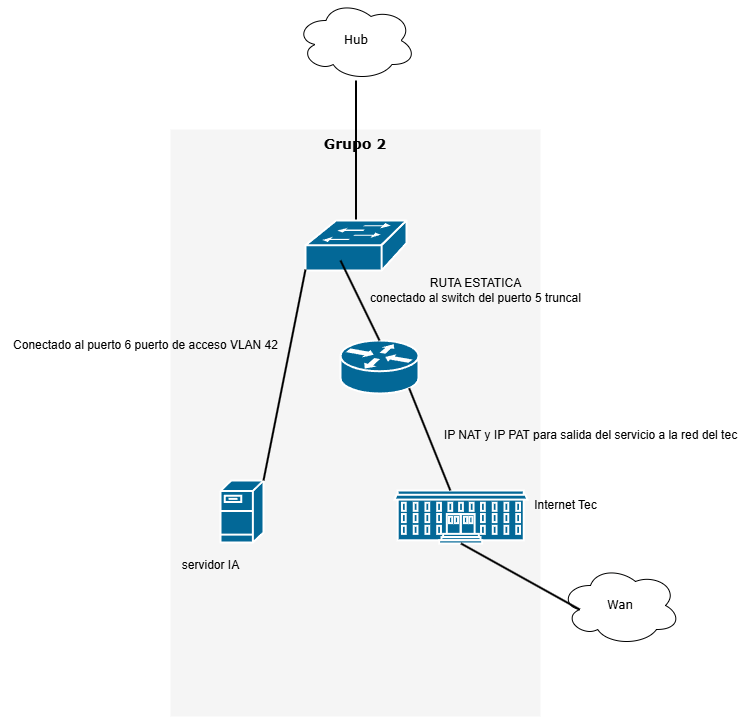

The diagram above was exported from draw.io. Its source (the exported page's mxGraphModel, read from the mxfile embedded in the PNG):
<mxGraphModel dx="-126" dy="393" grid="1" gridSize="10" guides="1" tooltips="1" connect="1" arrows="1" fold="1" page="1" pageScale="1" pageWidth="1100" pageHeight="850" background="none" math="0" shadow="0">
  <root>
    <mxCell id="0" />
    <mxCell id="1" parent="0" />
    <mxCell id="1c7a67bf8fd3230f-82" value="Grupo 2" style="whiteSpace=wrap;html=1;rounded=0;shadow=0;comic=0;strokeWidth=1;fontFamily=Verdana;fontSize=14;fillColor=#f5f5f5;strokeColor=none;fontStyle=1;verticalAlign=top;" parent="1" vertex="1">
      <mxGeometry x="1370" y="839" width="370" height="587" as="geometry" />
    </mxCell>
    <mxCell id="1c7a67bf8fd3230f-15" value="Hub" style="ellipse;shape=cloud;whiteSpace=wrap;html=1;rounded=0;shadow=0;comic=0;strokeWidth=1;fontFamily=Verdana;fontSize=12;" parent="1" vertex="1">
      <mxGeometry x="1495.5" y="710" width="120" height="80" as="geometry" />
    </mxCell>
    <mxCell id="1c7a67bf8fd3230f-52" style="edgeStyle=none;html=1;labelBackgroundColor=none;startFill=0;endArrow=none;endFill=0;strokeWidth=2;fontFamily=Verdana;fontSize=12;" parent="1" source="rWB8OmVG_hbuuGUdH89E-1" target="1c7a67bf8fd3230f-15" edge="1">
      <mxGeometry relative="1" as="geometry">
        <mxPoint x="1490.0000000000005" y="667.1744553350795" as="sourcePoint" />
      </mxGeometry>
    </mxCell>
    <mxCell id="rWB8OmVG_hbuuGUdH89E-1" value="" style="shape=mxgraph.cisco.switches.workgroup_switch;sketch=0;html=1;pointerEvents=1;dashed=0;fillColor=#036897;strokeColor=#ffffff;strokeWidth=2;verticalLabelPosition=bottom;verticalAlign=top;align=center;outlineConnect=0;" parent="1" vertex="1">
      <mxGeometry x="1505" y="930" width="101" height="50" as="geometry" />
    </mxCell>
    <mxCell id="rWB8OmVG_hbuuGUdH89E-2" value="" style="shape=mxgraph.cisco.routers.router;sketch=0;html=1;pointerEvents=1;dashed=0;fillColor=#036897;strokeColor=#ffffff;strokeWidth=2;verticalLabelPosition=bottom;verticalAlign=top;align=center;outlineConnect=0;" parent="1" vertex="1">
      <mxGeometry x="1540" y="1050" width="78" height="53" as="geometry" />
    </mxCell>
    <mxCell id="rWB8OmVG_hbuuGUdH89E-4" style="edgeStyle=none;html=1;labelBackgroundColor=none;startFill=0;endArrow=none;endFill=0;strokeWidth=2;fontFamily=Verdana;fontSize=12;exitX=0.5;exitY=0;exitDx=0;exitDy=0;exitPerimeter=0;" parent="1" source="rWB8OmVG_hbuuGUdH89E-2" edge="1">
      <mxGeometry relative="1" as="geometry">
        <mxPoint x="1593" y="994" as="sourcePoint" />
        <mxPoint x="1540" y="970" as="targetPoint" />
      </mxGeometry>
    </mxCell>
    <mxCell id="rWB8OmVG_hbuuGUdH89E-5" value="" style="shape=mxgraph.cisco.servers.fileserver;sketch=0;html=1;pointerEvents=1;dashed=0;fillColor=#036897;strokeColor=#ffffff;strokeWidth=2;verticalLabelPosition=bottom;verticalAlign=top;align=center;outlineConnect=0;" parent="1" vertex="1">
      <mxGeometry x="1420" y="1190" width="43" height="62" as="geometry" />
    </mxCell>
    <mxCell id="rWB8OmVG_hbuuGUdH89E-6" style="edgeStyle=none;html=1;labelBackgroundColor=none;startFill=0;endArrow=none;endFill=0;strokeWidth=2;fontFamily=Verdana;fontSize=12;entryX=1;entryY=0;entryDx=0;entryDy=0;entryPerimeter=0;exitX=0;exitY=0.98;exitDx=0;exitDy=0;exitPerimeter=0;" parent="1" source="rWB8OmVG_hbuuGUdH89E-1" target="rWB8OmVG_hbuuGUdH89E-5" edge="1">
      <mxGeometry relative="1" as="geometry">
        <mxPoint x="1555" y="1090" as="sourcePoint" />
        <mxPoint x="1540" y="1010" as="targetPoint" />
      </mxGeometry>
    </mxCell>
    <mxCell id="rWB8OmVG_hbuuGUdH89E-7" value="Wan" style="ellipse;shape=cloud;whiteSpace=wrap;html=1;rounded=0;shadow=0;comic=0;strokeWidth=1;fontFamily=Verdana;fontSize=12;" parent="1" vertex="1">
      <mxGeometry x="1760" y="1275" width="120" height="80" as="geometry" />
    </mxCell>
    <mxCell id="rWB8OmVG_hbuuGUdH89E-8" value="" style="shape=mxgraph.cisco.buildings.university;sketch=0;html=1;pointerEvents=1;dashed=0;fillColor=#036897;strokeColor=#ffffff;strokeWidth=2;verticalLabelPosition=bottom;verticalAlign=top;align=center;outlineConnect=0;" parent="1" vertex="1">
      <mxGeometry x="1594" y="1200" width="133" height="53" as="geometry" />
    </mxCell>
    <mxCell id="rWB8OmVG_hbuuGUdH89E-9" style="edgeStyle=none;html=1;labelBackgroundColor=none;startFill=0;endArrow=none;endFill=0;strokeWidth=2;fontFamily=Verdana;fontSize=12;exitX=0.88;exitY=0.9;exitDx=0;exitDy=0;exitPerimeter=0;" parent="1" source="rWB8OmVG_hbuuGUdH89E-2" target="rWB8OmVG_hbuuGUdH89E-8" edge="1">
      <mxGeometry relative="1" as="geometry">
        <mxPoint x="1561" y="1130" as="sourcePoint" />
        <mxPoint x="1490" y="1217" as="targetPoint" />
      </mxGeometry>
    </mxCell>
    <mxCell id="rWB8OmVG_hbuuGUdH89E-10" style="edgeStyle=none;html=1;labelBackgroundColor=none;startFill=0;endArrow=none;endFill=0;strokeWidth=2;fontFamily=Verdana;fontSize=12;entryX=0.16;entryY=0.55;entryDx=0;entryDy=0;entryPerimeter=0;exitX=0.5;exitY=1;exitDx=0;exitDy=0;exitPerimeter=0;" parent="1" source="rWB8OmVG_hbuuGUdH89E-8" target="rWB8OmVG_hbuuGUdH89E-7" edge="1">
      <mxGeometry relative="1" as="geometry">
        <mxPoint x="1670" y="1270" as="sourcePoint" />
        <mxPoint x="1672" y="1282" as="targetPoint" />
      </mxGeometry>
    </mxCell>
    <mxCell id="rWB8OmVG_hbuuGUdH89E-11" value="servidor IA" style="text;html=1;align=center;verticalAlign=middle;resizable=0;points=[];autosize=1;strokeColor=none;fillColor=none;" parent="1" vertex="1">
      <mxGeometry x="1370" y="1260" width="80" height="30" as="geometry" />
    </mxCell>
    <mxCell id="rWB8OmVG_hbuuGUdH89E-12" value="Internet Tec" style="text;html=1;align=center;verticalAlign=middle;resizable=0;points=[];autosize=1;strokeColor=none;fillColor=none;" parent="1" vertex="1">
      <mxGeometry x="1720" y="1200" width="90" height="30" as="geometry" />
    </mxCell>
    <mxCell id="rWB8OmVG_hbuuGUdH89E-14" value="IP NAT y IP PAT para salida del servicio a la red del tec" style="text;html=1;align=center;verticalAlign=middle;resizable=0;points=[];autosize=1;strokeColor=none;fillColor=none;" parent="1" vertex="1">
      <mxGeometry x="1630" y="1130" width="320" height="30" as="geometry" />
    </mxCell>
    <mxCell id="rWB8OmVG_hbuuGUdH89E-15" value="RUTA ESTATICA&lt;br&gt;conectado al switch del puerto 5 truncal" style="text;html=1;align=center;verticalAlign=middle;resizable=0;points=[];autosize=1;strokeColor=none;fillColor=none;" parent="1" vertex="1">
      <mxGeometry x="1560" y="980" width="230" height="40" as="geometry" />
    </mxCell>
    <mxCell id="8hMjaGvGzBiTLtRxQd2L-2" value="Conectado al puerto 6 puerto de acceso VLAN 42" style="text;html=1;align=center;verticalAlign=middle;resizable=0;points=[];autosize=1;strokeColor=none;fillColor=none;" parent="1" vertex="1">
      <mxGeometry x="1200" y="1040" width="290" height="30" as="geometry" />
    </mxCell>
  </root>
</mxGraphModel>